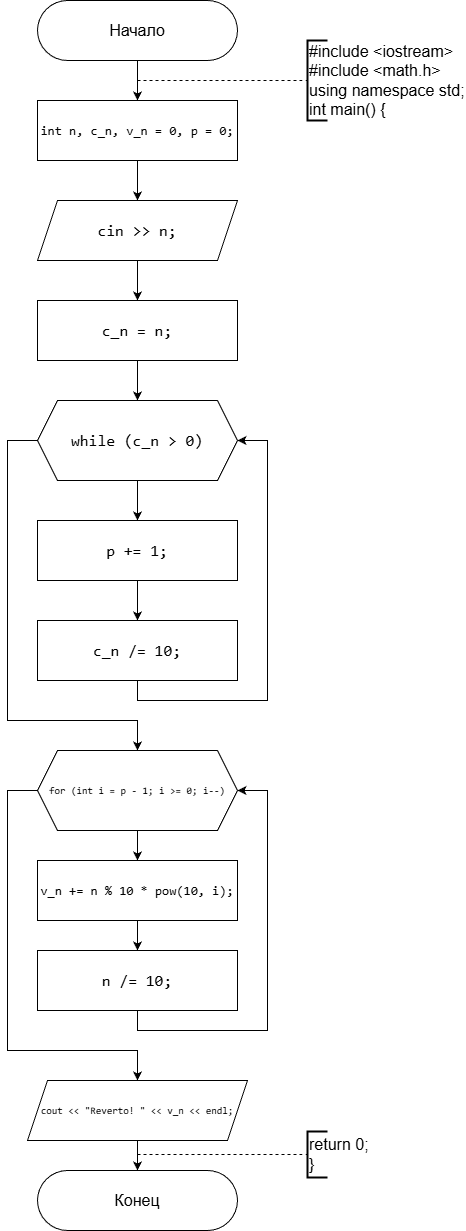

The diagram above was exported from draw.io. Its source (the exported page's mxGraphModel, read from the mxfile embedded in the PNG):
<mxGraphModel dx="1304" dy="1286" grid="1" gridSize="10" guides="1" tooltips="1" connect="1" arrows="1" fold="1" page="1" pageScale="1" pageWidth="827" pageHeight="1169" background="#ffffff" math="0" shadow="0">
  <root>
    <mxCell id="0" />
    <mxCell id="1" parent="0" />
    <mxCell id="jB-08Lh95WaLkZuCLQS5-3" edge="1" parent="1" source="jB-08Lh95WaLkZuCLQS5-1" style="edgeStyle=orthogonalEdgeStyle;rounded=0;orthogonalLoop=1;jettySize=auto;html=1;" target="jB-08Lh95WaLkZuCLQS5-2" value="">
      <mxGeometry relative="1" as="geometry" />
    </mxCell>
    <mxCell id="jB-08Lh95WaLkZuCLQS5-1" parent="1" style="rounded=1;whiteSpace=wrap;html=1;arcSize=50;fontSize=16;" value="Начало" vertex="1">
      <mxGeometry height="60" width="200" x="240" y="20" as="geometry" />
    </mxCell>
    <mxCell id="jB-08Lh95WaLkZuCLQS5-7" edge="1" parent="1" source="jB-08Lh95WaLkZuCLQS5-2" style="edgeStyle=orthogonalEdgeStyle;rounded=0;orthogonalLoop=1;jettySize=auto;html=1;" target="jB-08Lh95WaLkZuCLQS5-6" value="">
      <mxGeometry relative="1" as="geometry" />
    </mxCell>
    <mxCell id="jB-08Lh95WaLkZuCLQS5-2" parent="1" style="rounded=0;whiteSpace=wrap;html=1;fontSize=13;labelBackgroundColor=none;fontColor=default;" value="&lt;div style=&quot;font-family: Consolas, &amp;quot;Courier New&amp;quot;, monospace; line-height: 22px; white-space: pre;&quot;&gt;&lt;span style=&quot;&quot;&gt;int&lt;/span&gt; &lt;span style=&quot;&quot;&gt;n&lt;/span&gt;, &lt;span style=&quot;&quot;&gt;c_n&lt;/span&gt;, &lt;span style=&quot;&quot;&gt;v_n&lt;/span&gt; &lt;span style=&quot;&quot;&gt;=&lt;/span&gt; &lt;span style=&quot;&quot;&gt;0&lt;/span&gt;, &lt;span style=&quot;&quot;&gt;p&lt;/span&gt; &lt;span style=&quot;&quot;&gt;=&lt;/span&gt; &lt;span style=&quot;&quot;&gt;0&lt;/span&gt;;&lt;/div&gt;" vertex="1">
      <mxGeometry height="60" width="200" x="240" y="120" as="geometry" />
    </mxCell>
    <mxCell id="jB-08Lh95WaLkZuCLQS5-4" edge="1" parent="1" style="endArrow=none;dashed=1;html=1;rounded=0;entryX=0;entryY=0.5;entryDx=0;entryDy=0;entryPerimeter=0;" target="jB-08Lh95WaLkZuCLQS5-5" value="">
      <mxGeometry height="50" relative="1" width="50" as="geometry">
        <mxPoint x="340" y="100" as="sourcePoint" />
        <mxPoint x="510" y="100" as="targetPoint" />
      </mxGeometry>
    </mxCell>
    <mxCell id="jB-08Lh95WaLkZuCLQS5-5" parent="1" style="strokeWidth=2;html=1;shape=mxgraph.flowchart.annotation_1;align=left;pointerEvents=1;fontSize=16;" value="#include &amp;lt;iostream&amp;gt;&lt;div&gt;#include &amp;lt;math.h&amp;gt;&lt;br&gt;&lt;div&gt;using namespace std;&lt;/div&gt;&lt;div&gt;int main() {&lt;/div&gt;&lt;/div&gt;" vertex="1">
      <mxGeometry height="80" width="20" x="510" y="60" as="geometry" />
    </mxCell>
    <mxCell id="jB-08Lh95WaLkZuCLQS5-9" edge="1" parent="1" source="jB-08Lh95WaLkZuCLQS5-6" style="edgeStyle=orthogonalEdgeStyle;rounded=0;orthogonalLoop=1;jettySize=auto;html=1;" target="jB-08Lh95WaLkZuCLQS5-8" value="">
      <mxGeometry relative="1" as="geometry" />
    </mxCell>
    <mxCell id="jB-08Lh95WaLkZuCLQS5-6" parent="1" style="shape=parallelogram;perimeter=parallelogramPerimeter;whiteSpace=wrap;html=1;fixedSize=1;labelBackgroundColor=none;fontColor=default;" value="&lt;div style=&quot;font-family: Consolas, &amp;quot;Courier New&amp;quot;, monospace; font-size: 16px; line-height: 22px; white-space: pre;&quot;&gt;&lt;span style=&quot;&quot;&gt;cin&lt;/span&gt; &lt;span style=&quot;&quot;&gt;&amp;gt;&amp;gt;&lt;/span&gt; &lt;span style=&quot;&quot;&gt;n&lt;/span&gt;;&lt;/div&gt;" vertex="1">
      <mxGeometry height="60" width="200" x="240" y="220" as="geometry" />
    </mxCell>
    <mxCell id="jB-08Lh95WaLkZuCLQS5-11" edge="1" parent="1" source="jB-08Lh95WaLkZuCLQS5-8" style="edgeStyle=orthogonalEdgeStyle;rounded=0;orthogonalLoop=1;jettySize=auto;html=1;" target="jB-08Lh95WaLkZuCLQS5-10" value="">
      <mxGeometry relative="1" as="geometry" />
    </mxCell>
    <mxCell id="jB-08Lh95WaLkZuCLQS5-8" parent="1" style="rounded=0;whiteSpace=wrap;html=1;fontSize=16;labelBackgroundColor=none;fontColor=default;" value="&lt;div style=&quot;font-family: Consolas, &amp;quot;Courier New&amp;quot;, monospace; line-height: 22px; white-space: pre;&quot;&gt;&lt;div style=&quot;line-height: 22px;&quot;&gt;&lt;span&gt;c_n&lt;/span&gt; &lt;span&gt;=&lt;/span&gt; &lt;span&gt;n&lt;/span&gt;;&lt;/div&gt;&lt;/div&gt;" vertex="1">
      <mxGeometry height="60" width="200" x="240" y="320" as="geometry" />
    </mxCell>
    <mxCell id="jB-08Lh95WaLkZuCLQS5-13" edge="1" parent="1" source="jB-08Lh95WaLkZuCLQS5-10" style="edgeStyle=orthogonalEdgeStyle;rounded=0;orthogonalLoop=1;jettySize=auto;html=1;" target="jB-08Lh95WaLkZuCLQS5-12" value="">
      <mxGeometry relative="1" as="geometry" />
    </mxCell>
    <mxCell id="jB-08Lh95WaLkZuCLQS5-18" edge="1" parent="1" source="jB-08Lh95WaLkZuCLQS5-10" style="edgeStyle=orthogonalEdgeStyle;rounded=0;orthogonalLoop=1;jettySize=auto;html=1;exitX=0;exitY=0.5;exitDx=0;exitDy=0;" target="jB-08Lh95WaLkZuCLQS5-17">
      <mxGeometry relative="1" as="geometry">
        <Array as="points">
          <mxPoint x="210" y="460" />
          <mxPoint x="210" y="740" />
          <mxPoint x="340" y="740" />
        </Array>
      </mxGeometry>
    </mxCell>
    <mxCell id="jB-08Lh95WaLkZuCLQS5-10" parent="1" style="shape=hexagon;perimeter=hexagonPerimeter2;whiteSpace=wrap;html=1;fixedSize=1;fontSize=16;labelBackgroundColor=none;fontColor=default;" value="&lt;div style=&quot;font-family: Consolas, &amp;quot;Courier New&amp;quot;, monospace; line-height: 22px; white-space: pre;&quot;&gt;&lt;span style=&quot;&quot;&gt;while&lt;/span&gt; (&lt;span style=&quot;&quot;&gt;c_n&lt;/span&gt; &lt;span style=&quot;&quot;&gt;&amp;gt;&lt;/span&gt; &lt;span style=&quot;&quot;&gt;0&lt;/span&gt;)&lt;/div&gt;" vertex="1">
      <mxGeometry height="80" width="200" x="240" y="420" as="geometry" />
    </mxCell>
    <mxCell id="jB-08Lh95WaLkZuCLQS5-15" edge="1" parent="1" source="jB-08Lh95WaLkZuCLQS5-12" style="edgeStyle=orthogonalEdgeStyle;rounded=0;orthogonalLoop=1;jettySize=auto;html=1;" target="jB-08Lh95WaLkZuCLQS5-14" value="">
      <mxGeometry relative="1" as="geometry" />
    </mxCell>
    <mxCell id="jB-08Lh95WaLkZuCLQS5-12" parent="1" style="rounded=0;whiteSpace=wrap;html=1;fontSize=16;fontColor=default;labelBackgroundColor=none;" value="&lt;div style=&quot;font-family: Consolas, &amp;quot;Courier New&amp;quot;, monospace; line-height: 22px; white-space: pre;&quot;&gt;&lt;span style=&quot;&quot;&gt;p&lt;/span&gt; &lt;span style=&quot;&quot;&gt;+=&lt;/span&gt; &lt;span style=&quot;&quot;&gt;1&lt;/span&gt;;&lt;/div&gt;" vertex="1">
      <mxGeometry height="60" width="200" x="240" y="540" as="geometry" />
    </mxCell>
    <mxCell id="jB-08Lh95WaLkZuCLQS5-16" edge="1" parent="1" source="jB-08Lh95WaLkZuCLQS5-14" style="edgeStyle=orthogonalEdgeStyle;rounded=0;orthogonalLoop=1;jettySize=auto;html=1;exitX=0.5;exitY=1;exitDx=0;exitDy=0;entryX=1;entryY=0.5;entryDx=0;entryDy=0;" target="jB-08Lh95WaLkZuCLQS5-10">
      <mxGeometry relative="1" as="geometry">
        <Array as="points">
          <mxPoint x="340" y="720" />
          <mxPoint x="470" y="720" />
          <mxPoint x="470" y="460" />
        </Array>
      </mxGeometry>
    </mxCell>
    <mxCell id="jB-08Lh95WaLkZuCLQS5-14" parent="1" style="rounded=0;whiteSpace=wrap;html=1;fontSize=16;fontColor=default;labelBackgroundColor=none;" value="&lt;div style=&quot;font-family: Consolas, &amp;quot;Courier New&amp;quot;, monospace; line-height: 22px; white-space: pre;&quot;&gt;&lt;div style=&quot;line-height: 22px;&quot;&gt;&lt;span&gt;c_n&lt;/span&gt; &lt;span&gt;/=&lt;/span&gt; &lt;span&gt;10&lt;/span&gt;;&lt;/div&gt;&lt;/div&gt;" vertex="1">
      <mxGeometry height="60" width="200" x="240" y="640" as="geometry" />
    </mxCell>
    <mxCell id="jB-08Lh95WaLkZuCLQS5-20" edge="1" parent="1" source="jB-08Lh95WaLkZuCLQS5-17" style="edgeStyle=orthogonalEdgeStyle;rounded=0;orthogonalLoop=1;jettySize=auto;html=1;" target="jB-08Lh95WaLkZuCLQS5-19" value="">
      <mxGeometry relative="1" as="geometry" />
    </mxCell>
    <mxCell id="jB-08Lh95WaLkZuCLQS5-25" edge="1" parent="1" source="jB-08Lh95WaLkZuCLQS5-17" style="edgeStyle=orthogonalEdgeStyle;rounded=0;orthogonalLoop=1;jettySize=auto;html=1;exitX=0;exitY=0.5;exitDx=0;exitDy=0;entryX=0.5;entryY=0;entryDx=0;entryDy=0;" target="jB-08Lh95WaLkZuCLQS5-24">
      <mxGeometry relative="1" as="geometry">
        <Array as="points">
          <mxPoint x="210" y="810" />
          <mxPoint x="210" y="1070" />
          <mxPoint x="340" y="1070" />
        </Array>
      </mxGeometry>
    </mxCell>
    <mxCell id="jB-08Lh95WaLkZuCLQS5-17" parent="1" style="shape=hexagon;perimeter=hexagonPerimeter2;whiteSpace=wrap;html=1;fixedSize=1;fontSize=10;labelBackgroundColor=none;fontColor=default;" value="&lt;div style=&quot;font-family: Consolas, &amp;quot;Courier New&amp;quot;, monospace; line-height: 22px; white-space: pre;&quot;&gt;&lt;span style=&quot;&quot;&gt;for&lt;/span&gt; (&lt;span style=&quot;&quot;&gt;int&lt;/span&gt; &lt;span style=&quot;&quot;&gt;i&lt;/span&gt; &lt;span style=&quot;&quot;&gt;=&lt;/span&gt; &lt;span style=&quot;&quot;&gt;p&lt;/span&gt; &lt;span style=&quot;&quot;&gt;-&lt;/span&gt; &lt;span style=&quot;&quot;&gt;1&lt;/span&gt;; &lt;span style=&quot;&quot;&gt;i&lt;/span&gt; &lt;span style=&quot;&quot;&gt;&amp;gt;=&lt;/span&gt; &lt;span style=&quot;&quot;&gt;0&lt;/span&gt;; &lt;span style=&quot;&quot;&gt;i&lt;/span&gt;&lt;span style=&quot;&quot;&gt;--&lt;/span&gt;)&lt;/div&gt;" vertex="1">
      <mxGeometry height="80" width="200" x="240" y="770" as="geometry" />
    </mxCell>
    <mxCell id="jB-08Lh95WaLkZuCLQS5-22" edge="1" parent="1" source="jB-08Lh95WaLkZuCLQS5-19" style="edgeStyle=orthogonalEdgeStyle;rounded=0;orthogonalLoop=1;jettySize=auto;html=1;" target="jB-08Lh95WaLkZuCLQS5-21" value="">
      <mxGeometry relative="1" as="geometry" />
    </mxCell>
    <mxCell id="jB-08Lh95WaLkZuCLQS5-19" parent="1" style="rounded=0;whiteSpace=wrap;html=1;fontSize=13;fontColor=default;labelBackgroundColor=none;" value="&lt;div style=&quot;font-family: Consolas, &amp;quot;Courier New&amp;quot;, monospace; line-height: 22px; white-space: pre;&quot;&gt;&lt;div style=&quot;line-height: 22px;&quot;&gt;&lt;div style=&quot;line-height: 22px;&quot;&gt;&lt;span style=&quot;&quot;&gt;v_n&lt;/span&gt; &lt;span style=&quot;&quot;&gt;+=&lt;/span&gt; &lt;span style=&quot;&quot;&gt;n&lt;/span&gt; &lt;span style=&quot;&quot;&gt;%&lt;/span&gt; &lt;span style=&quot;&quot;&gt;10&lt;/span&gt; &lt;span style=&quot;&quot;&gt;*&lt;/span&gt; &lt;span style=&quot;&quot;&gt;pow&lt;/span&gt;(&lt;span style=&quot;&quot;&gt;10&lt;/span&gt;, &lt;span style=&quot;&quot;&gt;i&lt;/span&gt;);&lt;/div&gt;&lt;/div&gt;&lt;/div&gt;" vertex="1">
      <mxGeometry height="60" width="200" x="240" y="880" as="geometry" />
    </mxCell>
    <mxCell id="jB-08Lh95WaLkZuCLQS5-23" edge="1" parent="1" source="jB-08Lh95WaLkZuCLQS5-21" style="edgeStyle=orthogonalEdgeStyle;rounded=0;orthogonalLoop=1;jettySize=auto;html=1;exitX=0.5;exitY=1;exitDx=0;exitDy=0;entryX=1;entryY=0.5;entryDx=0;entryDy=0;" target="jB-08Lh95WaLkZuCLQS5-17">
      <mxGeometry relative="1" as="geometry">
        <Array as="points">
          <mxPoint x="340" y="1050" />
          <mxPoint x="470" y="1050" />
          <mxPoint x="470" y="810" />
        </Array>
      </mxGeometry>
    </mxCell>
    <mxCell id="jB-08Lh95WaLkZuCLQS5-21" parent="1" style="rounded=0;whiteSpace=wrap;html=1;fontSize=16;fontColor=default;labelBackgroundColor=none;" value="&lt;div style=&quot;font-family: Consolas, &amp;quot;Courier New&amp;quot;, monospace; line-height: 22px; white-space: pre;&quot;&gt;&lt;div style=&quot;line-height: 22px;&quot;&gt;&lt;div style=&quot;line-height: 22px;&quot;&gt;&lt;div style=&quot;line-height: 22px;&quot;&gt;&lt;span style=&quot;&quot;&gt;n&lt;/span&gt; &lt;span style=&quot;&quot;&gt;/=&lt;/span&gt; &lt;span style=&quot;&quot;&gt;10&lt;/span&gt;;&lt;/div&gt;&lt;/div&gt;&lt;/div&gt;&lt;/div&gt;" vertex="1">
      <mxGeometry height="60" width="200" x="240" y="970" as="geometry" />
    </mxCell>
    <mxCell id="jB-08Lh95WaLkZuCLQS5-27" edge="1" parent="1" source="jB-08Lh95WaLkZuCLQS5-24" style="edgeStyle=orthogonalEdgeStyle;rounded=0;orthogonalLoop=1;jettySize=auto;html=1;" target="jB-08Lh95WaLkZuCLQS5-26" value="">
      <mxGeometry relative="1" as="geometry" />
    </mxCell>
    <mxCell id="jB-08Lh95WaLkZuCLQS5-24" parent="1" style="shape=parallelogram;perimeter=parallelogramPerimeter;whiteSpace=wrap;html=1;fixedSize=1;labelBackgroundColor=none;fontColor=default;fontSize=10;" value="&lt;div style=&quot;font-family: Consolas, &amp;quot;Courier New&amp;quot;, monospace; line-height: 22px; white-space: pre;&quot;&gt;&lt;span&gt;cout&lt;/span&gt; &lt;span&gt;&amp;lt;&amp;lt;&lt;/span&gt; &lt;span&gt;&quot;Reverto! &quot;&lt;/span&gt; &lt;span&gt;&amp;lt;&amp;lt;&lt;/span&gt; &lt;span&gt;v_n&lt;/span&gt; &lt;span&gt;&amp;lt;&amp;lt;&lt;/span&gt; &lt;span&gt;endl&lt;/span&gt;;&lt;/div&gt;" vertex="1">
      <mxGeometry height="60" width="220" x="230" y="1100" as="geometry" />
    </mxCell>
    <mxCell id="jB-08Lh95WaLkZuCLQS5-26" parent="1" style="rounded=1;whiteSpace=wrap;html=1;arcSize=50;fontSize=16;" value="Конец" vertex="1">
      <mxGeometry height="60" width="200" x="240" y="1190" as="geometry" />
    </mxCell>
    <mxCell id="jB-08Lh95WaLkZuCLQS5-28" edge="1" parent="1" style="endArrow=none;dashed=1;html=1;rounded=0;entryX=0;entryY=0.5;entryDx=0;entryDy=0;entryPerimeter=0;" target="jB-08Lh95WaLkZuCLQS5-29" value="">
      <mxGeometry height="50" relative="1" width="50" as="geometry">
        <mxPoint x="340" y="1174" as="sourcePoint" />
        <mxPoint x="510" y="1174" as="targetPoint" />
      </mxGeometry>
    </mxCell>
    <mxCell id="jB-08Lh95WaLkZuCLQS5-29" parent="1" style="strokeWidth=2;html=1;shape=mxgraph.flowchart.annotation_1;align=left;pointerEvents=1;fontSize=16;" value="return 0;&lt;div&gt;}&lt;/div&gt;" vertex="1">
      <mxGeometry height="46" width="20" x="510" y="1151" as="geometry" />
    </mxCell>
  </root>
</mxGraphModel>